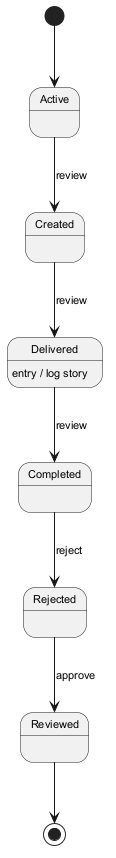

The diagram above was rendered by PlantUML. Its source (embedded in the PNG):
@startuml
skinparam defaultFontSize 11
[*] --> Active
Active --> Created : review
Created --> Delivered : review
Delivered --> Completed : review
Delivered : entry / log story
Completed --> Rejected : reject
Rejected --> Reviewed : approve
Reviewed --> [*]
@enduml